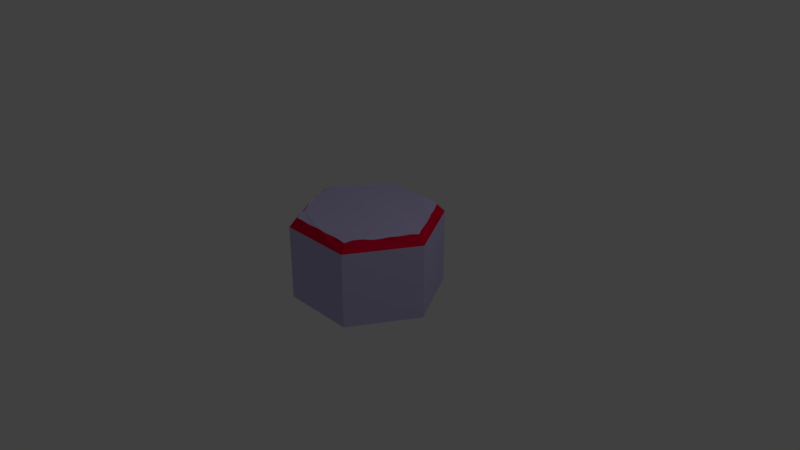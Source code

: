 # Source: tile.blend  (saved by Blender 2.79.0; exported with 4.5.12 LTS)
import bpy
from mathutils import Matrix  # noqa: F401  (used for matrix-valued properties, if any)

bpy.ops.wm.read_factory_settings(use_empty=True)
scene = bpy.context.scene
scene.name = 'Scene'

# ---- collections
col_collection_1 = bpy.data.collections.new('Collection 1'); scene.collection.children.link(col_collection_1)

# ---- materials (node trees are filled in below, after node groups)
mat_tilematerial = bpy.data.materials.new('tileMaterial')
mat_tilematerial.alpha_threshold = 0.0
mat_tilematerial.use_transparent_shadow = False
mat_tilematerial.diffuse_color = (0.5661, 0.5101, 0.8, 1.0)
mat_tilematerial.roughness = 0.5
mat_ringmaterial = bpy.data.materials.new('ringMaterial')
mat_ringmaterial.alpha_threshold = 0.0
mat_ringmaterial.use_transparent_shadow = False
mat_ringmaterial.diffuse_color = (0.8, 0.001864, 0.04041, 1.0)
mat_ringmaterial.roughness = 0.5

# ---- material node trees

# ---- world
world_world = bpy.data.worlds.new('World'); scene.world = world_world
world_world.color = (0.05088, 0.05088, 0.05088)
world_world.use_sun_shadow = False
world_world.sun_shadow_jitter_overblur = 0.0
world_world.cycles.sampling_method = 'MANUAL'

# ---- cameras
cam_camera = bpy.data.cameras.new('Camera')
cam_camera.clip_end = 100.0
cam_camera.lens = 35.0
cam_camera.sensor_width = 32.0
cam_camera.sensor_height = 18.0
cam_camera.ortho_scale = 7.314
cam_camera.dof.focus_distance = 0.0
cam_camera.dof.aperture_fstop = 128.0

# ---- lights
light_lamp = bpy.data.lights.new('Lamp', 'POINT')
light_lamp.transmission_factor = 0.0
light_lamp.cutoff_distance = 30.0
light_lamp.energy = 100.0
light_lamp.shadow_buffer_clip_start = 1.001
light_lamp.shadow_soft_size = 0.1
light_lamp.shadow_maximum_resolution = 0.006
light_lamp.use_absolute_resolution = True

# ---- meshes
me_cylinder = bpy.data.meshes.new('Cylinder')
me_cylinder.from_pydata([(0.0, 1.0, -0.4939), (0.0, 1.0, 0.4939), (0.866, 0.5, -0.5), (0.866, 0.5, 0.5), (0.866, -0.5, -0.5), (0.866, -0.5, 0.5), (-8.742e-08, -1.0, -0.5), (-8.742e-08, -1.0, 0.5), (-0.866, -0.5, -0.5), (-0.866, -0.5, 0.5), (-0.866, 0.5, -0.4939), (-0.866, 0.5, 0.4939), (0.005306, 0.8902, 0.6141), (0.7705, 0.4472, 0.6136), (0.7876, -0.448, 0.6206), (0.00159, -0.8968, 0.6038), (-0.7757, -0.4484, 0.6152), (-0.7853, 0.4459, 0.6144), (0.6732, 0.5168, 0.6281), (0.5843, 0.5655, 0.6111), (0.4818, 0.6077, 0.6321), (0.3922, 0.6826, 0.6243), (0.3007, 0.7374, 0.6304), (0.189, 0.7813, 0.6205), (0.1075, 0.8474, 0.6209), (0.78, -0.338, 0.6213), (0.7779, -0.23, 0.6083), (0.7844, -0.1143, 0.608), (0.7944, 0.008898, 0.6259), (0.7823, 0.1145, 0.6274), (0.7845, 0.2232, 0.6145), (0.7772, 0.337, 0.6127), (0.09379, -0.8455, 0.6306), (0.1924, -0.7774, 0.6233), (0.2897, -0.7284, 0.6062), (0.3827, -0.6716, 0.6082), (0.4856, -0.626, 0.6237), (0.5932, -0.565, 0.6218), (0.692, -0.5014, 0.6275), (-0.6827, -0.5109, 0.6249), (-0.5741, -0.5593, 0.6048), (-0.4899, -0.6161, 0.6173), (-0.3975, -0.6762, 0.6278), (-0.2956, -0.7312, 0.6121), (-0.1868, -0.7748, 0.6083), (-0.09287, -0.8365, 0.614), (-0.7778, 0.3438, 0.6142), (-0.771, 0.2196, 0.6127), (-0.7958, 0.1219, 0.6344), (-0.7865, 0.002939, 0.6287), (-0.774, -0.12, 0.6243), (-0.7709, -0.2325, 0.6191), (-0.7771, -0.3365, 0.6351), (-0.1008, 0.8453, 0.6259), (-0.2006, 0.7811, 0.6211), (-0.2972, 0.7117, 0.6114), (-0.3957, 0.6662, 0.6229), (-0.4875, 0.6149, 0.6165), (-0.5834, 0.5646, 0.6354), (-0.6895, 0.5032, 0.632)], [], [(0, 1, 3, 2), (2, 3, 5, 4), (4, 5, 7, 6), (6, 7, 9, 8), (16, 9, 39), (8, 9, 11, 10), (10, 11, 1, 0), (0, 2, 4, 6, 8, 10), (13, 18, 19, 20, 21, 22, 23, 24, 12, 53, 54, 55, 56, 57, 58, 59, 17, 46, 47, 48, 49, 50, 51, 52, 16, 39, 40, 41, 42, 43, 44, 45, 15, 32, 33, 34, 35, 36, 37, 38, 14, 25, 26, 27, 28, 29, 30, 31), (14, 5, 25), (17, 11, 46), (13, 3, 18), (15, 7, 32), (12, 1, 53), (11, 17, 59), (11, 59, 58), (11, 58, 57), (11, 57, 56), (1, 11, 56), (1, 56, 55), (1, 55, 54), (1, 54, 53), (5, 14, 38), (5, 38, 37), (5, 37, 36), (5, 36, 35), (7, 5, 35), (7, 35, 34), (7, 34, 33), (7, 33, 32), (1, 12, 24), (1, 24, 23), (1, 23, 22), (1, 22, 21), (3, 1, 21), (3, 21, 20), (3, 20, 19), (3, 19, 18), (9, 16, 52), (9, 52, 51), (9, 51, 50), (9, 50, 49), (11, 9, 49), (11, 49, 48), (11, 48, 47), (11, 47, 46), (3, 13, 31), (3, 31, 30), (3, 30, 29), (3, 29, 28), (5, 3, 28), (5, 28, 27), (5, 27, 26), (5, 26, 25), (7, 15, 45), (7, 45, 44), (7, 44, 43), (7, 43, 42), (9, 7, 42), (9, 42, 41), (9, 41, 40), (9, 40, 39)])
me_cylinder.polygons.foreach_set('material_index', [0, 0, 0, 0, 1, 0, 0, 0, 0, 1, 1, 1, 1, 1, 1, 1, 1, 1, 1, 1, 1, 1, 1, 1, 1, 1, 1, 1, 1, 1, 1, 1, 1, 1, 1, 1, 1, 1, 1, 1, 1, 1, 1, 1, 1, 1, 1, 1, 1, 1, 1, 1, 1, 1, 1, 1, 1, 1, 1, 1, 1, 1])
_uv = me_cylinder.uv_layers.new(name='UVMap')
_uv.uv.foreach_set('vector', [1.0, 0.5, 1.0, 1.0, 0.8333, 1.0, 0.8333, 0.5, 0.8333, 0.5, 0.8333, 1.0, 0.6667, 1.0, 0.6667, 0.5, 0.6667, 0.5, 0.6667, 1.0, 0.5, 1.0, 0.5, 0.5, 0.5, 0.5, 0.5, 1.0, 0.3333, 1.0, 0.3333, 0.5, 0.3333, 1.0, 0.3333, 1.0, 0.3542, 1.0, 0.3333, 0.5, 0.3333, 1.0, 0.1667, 1.0, 0.1667, 0.5, 0.1667, 0.5, 0.1667, 1.0, -8.941e-08, 1.0, -8.941e-08, 0.5, 0.75, 0.49, 0.9578, 0.37, 0.9578, 0.13, 0.75, 0.01, 0.5422, 0.13, 0.5422, 0.37, 0.4578, 0.37, 0.4319, 0.385, 0.4059, 0.4, 0.3799, 0.415, 0.3539, 0.43, 0.3279, 0.445, 0.302, 0.46, 0.276, 0.475, 0.25, 0.49, 0.224, 0.475, 0.198, 0.46, 0.1721, 0.445, 0.1461, 0.43, 0.1201, 0.415, 0.09412, 0.4, 0.06813, 0.385, 0.04215, 0.37, 0.04215, 0.34, 0.04215, 0.31, 0.04215, 0.28, 0.04215, 0.25, 0.04215, 0.22, 0.04215, 0.19, 0.04215, 0.16, 0.04215, 0.13, 0.06813, 0.115, 0.09412, 0.1, 0.1201, 0.085, 0.1461, 0.07, 0.1721, 0.055, 0.198, 0.04, 0.224, 0.025, 0.25, 0.01, 0.276, 0.025, 0.302, 0.04, 0.3279, 0.055, 0.3539, 0.07, 0.3799, 0.085, 0.4059, 0.1, 0.4319, 0.115, 0.4578, 0.13, 0.4578, 0.16, 0.4578, 0.19, 0.4578, 0.22, 0.4578, 0.25, 0.4578, 0.28, 0.4578, 0.31, 0.4578, 0.34, 0.6667, 1.0, 0.6667, 1.0, 0.6875, 1.0, 0.1667, 1.0, 0.1667, 1.0, 0.1875, 1.0, 0.8333, 1.0, 0.8333, 1.0, 0.8542, 1.0, 0.5, 1.0, 0.5, 1.0, 0.5208, 1.0, -8.941e-08, 1.0, -8.941e-08, 1.0, 0.02083, 1.0, 0.1667, 1.0, 0.1667, 1.0, 0.1458, 1.0, 0.1667, 1.0, 0.1458, 1.0, 0.125, 1.0, 0.1667, 1.0, 0.125, 1.0, 0.1042, 1.0, 0.1667, 1.0, 0.1042, 1.0, 0.08333, 1.0, -8.941e-08, 1.0, 0.1667, 1.0, 0.08333, 1.0, -8.941e-08, 1.0, 0.08333, 1.0, 0.0625, 1.0, -8.941e-08, 1.0, 0.0625, 1.0, 0.04167, 1.0, -8.941e-08, 1.0, 0.04167, 1.0, 0.02083, 1.0, 0.6667, 1.0, 0.6667, 1.0, 0.6458, 1.0, 0.6667, 1.0, 0.6458, 1.0, 0.625, 1.0, 0.6667, 1.0, 0.625, 1.0, 0.6042, 1.0, 0.6667, 1.0, 0.6042, 1.0, 0.5833, 1.0, 0.5, 1.0, 0.6667, 1.0, 0.5833, 1.0, 0.5, 1.0, 0.5833, 1.0, 0.5625, 1.0, 0.5, 1.0, 0.5625, 1.0, 0.5417, 1.0, 0.5, 1.0, 0.5417, 1.0, 0.5208, 1.0, 1.0, 1.0, 1.0, 1.0, 0.9792, 1.0, 1.0, 1.0, 0.9792, 1.0, 0.9583, 1.0, 1.0, 1.0, 0.9583, 1.0, 0.9375, 1.0, 1.0, 1.0, 0.9375, 1.0, 0.9167, 1.0, 0.8333, 1.0, 1.0, 1.0, 0.9167, 1.0, 0.8333, 1.0, 0.9167, 1.0, 0.8958, 1.0, 0.8333, 1.0, 0.8958, 1.0, 0.875, 1.0, 0.8333, 1.0, 0.875, 1.0, 0.8542, 1.0, 0.3333, 1.0, 0.3333, 1.0, 0.3125, 1.0, 0.3333, 1.0, 0.3125, 1.0, 0.2917, 1.0, 0.3333, 1.0, 0.2917, 1.0, 0.2708, 1.0, 0.3333, 1.0, 0.2708, 1.0, 0.25, 1.0, 0.1667, 1.0, 0.3333, 1.0, 0.25, 1.0, 0.1667, 1.0, 0.25, 1.0, 0.2292, 1.0, 0.1667, 1.0, 0.2292, 1.0, 0.2083, 1.0, 0.1667, 1.0, 0.2083, 1.0, 0.1875, 1.0, 0.8333, 1.0, 0.8333, 1.0, 0.8125, 1.0, 0.8333, 1.0, 0.8125, 1.0, 0.7917, 1.0, 0.8333, 1.0, 0.7917, 1.0, 0.7708, 1.0, 0.8333, 1.0, 0.7708, 1.0, 0.75, 1.0, 0.6667, 1.0, 0.8333, 1.0, 0.75, 1.0, 0.6667, 1.0, 0.75, 1.0, 0.7292, 1.0, 0.6667, 1.0, 0.7292, 1.0, 0.7083, 1.0, 0.6667, 1.0, 0.7083, 1.0, 0.6875, 1.0, 0.5, 1.0, 0.5, 1.0, 0.4792, 1.0, 0.5, 1.0, 0.4792, 1.0, 0.4583, 1.0, 0.5, 1.0, 0.4583, 1.0, 0.4375, 1.0, 0.5, 1.0, 0.4375, 1.0, 0.4167, 1.0, 0.3333, 1.0, 0.5, 1.0, 0.4167, 1.0, 0.3333, 1.0, 0.4167, 1.0, 0.3958, 1.0, 0.3333, 1.0, 0.3958, 1.0, 0.375, 1.0, 0.3333, 1.0, 0.375, 1.0, 0.3542, 1.0])
me_cylinder.materials.append(mat_tilematerial)
me_cylinder.materials.append(mat_ringmaterial)
me_cylinder.use_remesh_preserve_volume = False
me_cylinder.use_remesh_preserve_attributes = False
me_cylinder.use_mirror_vertex_groups = False
me_cylinder.update()

# ---- objects
ob_cylinder = bpy.data.objects.new('Cylinder', me_cylinder)
ob_lamp = bpy.data.objects.new('Lamp', light_lamp)
ob_camera = bpy.data.objects.new('Camera', cam_camera)

# ---- transforms, parenting, visibility, modifiers, constraints
ob_cylinder.location = (0.0, 0.0, 0.0)
ob_cylinder.rotation_euler = (0.0, 0.0, 0.5236)
ob_cylinder.lineart.crease_threshold = 0.0
ob_lamp.location = (4.076, 1.005, 5.904)
ob_lamp.rotation_euler = (0.6503, 0.05522, 1.866)
ob_lamp.lock_rotations_4d = False
ob_lamp.empty_display_type = 'ARROWS'
ob_lamp.color = (0.0, 0.0, 0.0, 0.0)
ob_lamp.lineart.crease_threshold = 0.0
ob_camera.location = (7.481, -6.508, 5.344)
ob_camera.rotation_euler = (1.109, 0.0, 0.8149)
ob_camera.lock_rotations_4d = False
ob_camera.empty_display_type = 'ARROWS'
ob_camera.color = (0.0, 0.0, 0.0, 0.0)
ob_camera.display_type = 'WIRE'
ob_camera.lineart.crease_threshold = 0.0

# ---- collection membership
col_collection_1.objects.link(ob_cylinder)
col_collection_1.objects.link(ob_lamp)
col_collection_1.objects.link(ob_camera)

# ---- scene / render settings (as saved in the file)
scene.camera = ob_camera
scene.frame_start = 1; scene.frame_end = 250; scene.frame_set(1)
scene.render.engine = 'BLENDER_EEVEE_NEXT'
scene.render.resolution_percentage = 50
scene.render.dither_intensity = 0.0
scene.cycles.use_denoising = False
scene.cycles.samples = 128
scene.cycles.sampling_pattern = 'TABULATED_SOBOL'
scene.cycles.use_adaptive_sampling = False
scene.cycles.use_light_tree = False
scene.cycles.blur_glossy = 0.0
scene.cycles.sample_clamp_indirect = 0.0
scene.view_settings.view_transform = 'Standard'
bpy.context.view_layer.update()
